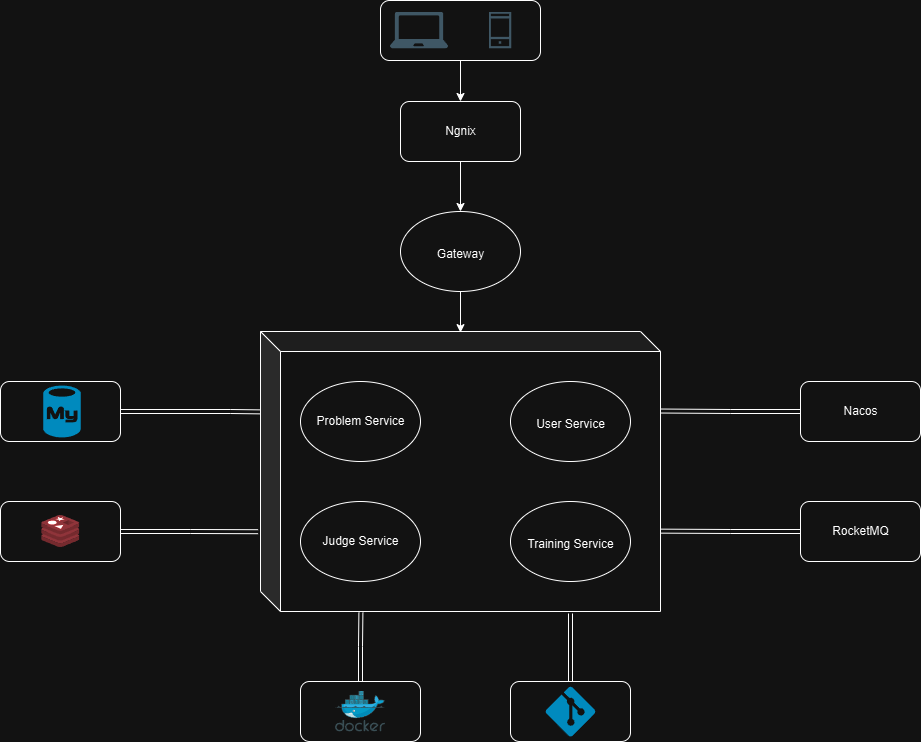

The diagram above was exported from draw.io. Its source (the exported page's mxGraphModel, read from the mxfile embedded in the PNG):
<mxGraphModel dx="1213" dy="738" grid="1" gridSize="10" guides="1" tooltips="1" connect="1" arrows="1" fold="1" page="1" pageScale="1" pageWidth="1169" pageHeight="827" math="0" shadow="0">
  <root>
    <mxCell id="0" />
    <mxCell id="1" parent="0" />
    <mxCell id="UgkWdL0GfidwAh2EI2L9-16" value="" style="group" parent="1" vertex="1" connectable="0">
      <mxGeometry x="500" y="19" width="140" height="60" as="geometry" />
    </mxCell>
    <mxCell id="UgkWdL0GfidwAh2EI2L9-15" value="" style="rounded=1;whiteSpace=wrap;html=1;pointerEvents=0;align=center;verticalAlign=top;fontFamily=Helvetica;fontSize=12;fontColor=default;fillColor=none;gradientColor=none;container=0;" parent="UgkWdL0GfidwAh2EI2L9-16" vertex="1">
      <mxGeometry x="-20" width="160" height="60" as="geometry" />
    </mxCell>
    <mxCell id="UgkWdL0GfidwAh2EI2L9-8" value="" style="shape=image;verticalLabelPosition=bottom;labelBackgroundColor=#ffffff;verticalAlign=top;aspect=fixed;imageAspect=0;image=data:image/svg+xml,(base64 omitted: 2612 chars);container=0;" parent="UgkWdL0GfidwAh2EI2L9-16" vertex="1">
      <mxGeometry x="88.5" y="11.5" width="23" height="37" as="geometry" />
    </mxCell>
    <mxCell id="UgkWdL0GfidwAh2EI2L9-7" value="" style="shape=image;verticalLabelPosition=bottom;labelBackgroundColor=#ffffff;verticalAlign=top;aspect=fixed;imageAspect=0;image=data:image/svg+xml,(base64 omitted: 2772 chars);container=0;" parent="UgkWdL0GfidwAh2EI2L9-16" vertex="1">
      <mxGeometry x="-10" y="11.5" width="58" height="37" as="geometry" />
    </mxCell>
    <mxCell id="UgkWdL0GfidwAh2EI2L9-31" value="" style="group" parent="1" vertex="1" connectable="0">
      <mxGeometry x="400" y="520" width="120" height="80" as="geometry" />
    </mxCell>
    <mxCell id="UgkWdL0GfidwAh2EI2L9-29" value="" style="ellipse;whiteSpace=wrap;html=1;pointerEvents=0;align=center;verticalAlign=top;fontFamily=Helvetica;fontSize=12;fontColor=default;fillColor=none;gradientColor=none;" parent="UgkWdL0GfidwAh2EI2L9-31" vertex="1">
      <mxGeometry width="120" height="80" as="geometry" />
    </mxCell>
    <mxCell id="UgkWdL0GfidwAh2EI2L9-30" value="Judge Service" style="text;html=1;align=center;verticalAlign=middle;resizable=0;points=[];autosize=1;strokeColor=none;fillColor=none;fontFamily=Helvetica;fontSize=12;fontColor=default;" parent="UgkWdL0GfidwAh2EI2L9-31" vertex="1">
      <mxGeometry x="10" y="25" width="100" height="30" as="geometry" />
    </mxCell>
    <mxCell id="UgkWdL0GfidwAh2EI2L9-32" value="" style="group" parent="1" vertex="1" connectable="0">
      <mxGeometry x="400" y="400" width="120" height="80" as="geometry" />
    </mxCell>
    <mxCell id="UgkWdL0GfidwAh2EI2L9-22" value="" style="ellipse;whiteSpace=wrap;html=1;pointerEvents=0;align=center;verticalAlign=top;fontFamily=Helvetica;fontSize=12;fontColor=default;fillColor=none;gradientColor=none;" parent="UgkWdL0GfidwAh2EI2L9-32" vertex="1">
      <mxGeometry width="120" height="80" as="geometry" />
    </mxCell>
    <mxCell id="UgkWdL0GfidwAh2EI2L9-24" value="Problem Service" style="text;html=1;align=center;verticalAlign=middle;resizable=0;points=[];autosize=1;strokeColor=none;fillColor=none;fontFamily=Helvetica;fontSize=12;fontColor=default;" parent="UgkWdL0GfidwAh2EI2L9-32" vertex="1">
      <mxGeometry x="5" y="25" width="110" height="30" as="geometry" />
    </mxCell>
    <mxCell id="UgkWdL0GfidwAh2EI2L9-33" value="" style="group" parent="1" vertex="1" connectable="0">
      <mxGeometry x="610" y="400" width="120" height="80" as="geometry" />
    </mxCell>
    <mxCell id="UgkWdL0GfidwAh2EI2L9-21" value="" style="ellipse;whiteSpace=wrap;html=1;pointerEvents=0;align=center;verticalAlign=top;fontFamily=Helvetica;fontSize=12;fontColor=default;fillColor=none;gradientColor=none;" parent="UgkWdL0GfidwAh2EI2L9-33" vertex="1">
      <mxGeometry width="120" height="80" as="geometry" />
    </mxCell>
    <mxCell id="UgkWdL0GfidwAh2EI2L9-25" value="User Service" style="text;html=1;align=center;verticalAlign=middle;resizable=0;points=[];autosize=1;strokeColor=none;fillColor=none;fontFamily=Helvetica;fontSize=12;fontColor=default;" parent="UgkWdL0GfidwAh2EI2L9-33" vertex="1">
      <mxGeometry x="15" y="28" width="90" height="30" as="geometry" />
    </mxCell>
    <mxCell id="UgkWdL0GfidwAh2EI2L9-34" value="" style="group" parent="1" vertex="1" connectable="0">
      <mxGeometry x="610" y="520" width="120" height="80" as="geometry" />
    </mxCell>
    <mxCell id="UgkWdL0GfidwAh2EI2L9-23" value="" style="ellipse;whiteSpace=wrap;html=1;pointerEvents=0;align=center;verticalAlign=top;fontFamily=Helvetica;fontSize=12;fontColor=default;fillColor=none;gradientColor=none;" parent="UgkWdL0GfidwAh2EI2L9-34" vertex="1">
      <mxGeometry width="120" height="80" as="geometry" />
    </mxCell>
    <mxCell id="UgkWdL0GfidwAh2EI2L9-26" value="Training Service" style="text;html=1;align=center;verticalAlign=middle;resizable=0;points=[];autosize=1;strokeColor=none;fillColor=none;fontFamily=Helvetica;fontSize=12;fontColor=default;" parent="UgkWdL0GfidwAh2EI2L9-34" vertex="1">
      <mxGeometry x="5" y="28" width="110" height="30" as="geometry" />
    </mxCell>
    <mxCell id="UgkWdL0GfidwAh2EI2L9-35" value="" style="group" parent="1" vertex="1" connectable="0">
      <mxGeometry x="500" y="230" width="120" height="80" as="geometry" />
    </mxCell>
    <mxCell id="UgkWdL0GfidwAh2EI2L9-19" value="" style="ellipse;whiteSpace=wrap;html=1;pointerEvents=0;align=center;verticalAlign=top;fontFamily=Helvetica;fontSize=12;fontColor=default;fillColor=none;gradientColor=none;" parent="UgkWdL0GfidwAh2EI2L9-35" vertex="1">
      <mxGeometry width="120" height="80" as="geometry" />
    </mxCell>
    <mxCell id="UgkWdL0GfidwAh2EI2L9-20" value="Gateway" style="text;html=1;align=center;verticalAlign=middle;resizable=0;points=[];autosize=1;strokeColor=none;fillColor=none;fontFamily=Helvetica;fontSize=12;fontColor=default;" parent="UgkWdL0GfidwAh2EI2L9-35" vertex="1">
      <mxGeometry x="25" y="28" width="70" height="30" as="geometry" />
    </mxCell>
    <mxCell id="UgkWdL0GfidwAh2EI2L9-36" value="" style="group" parent="1" vertex="1" connectable="0">
      <mxGeometry x="500" y="120" width="120" height="60" as="geometry" />
    </mxCell>
    <mxCell id="UgkWdL0GfidwAh2EI2L9-12" value="" style="rounded=1;whiteSpace=wrap;html=1;pointerEvents=0;align=center;verticalAlign=top;fontFamily=Helvetica;fontSize=12;fontColor=default;fillColor=none;gradientColor=none;" parent="UgkWdL0GfidwAh2EI2L9-36" vertex="1">
      <mxGeometry width="120" height="60" as="geometry" />
    </mxCell>
    <mxCell id="UgkWdL0GfidwAh2EI2L9-13" value="Ngnix" style="text;html=1;align=center;verticalAlign=middle;resizable=0;points=[];autosize=1;strokeColor=none;fillColor=none;fontFamily=Helvetica;fontSize=12;fontColor=default;" parent="UgkWdL0GfidwAh2EI2L9-36" vertex="1">
      <mxGeometry x="35" y="15" width="50" height="30" as="geometry" />
    </mxCell>
    <mxCell id="UgkWdL0GfidwAh2EI2L9-37" value="" style="shape=cube;whiteSpace=wrap;html=1;boundedLbl=1;backgroundOutline=1;darkOpacity=0.05;darkOpacity2=0.1;pointerEvents=0;align=center;verticalAlign=top;fontFamily=Helvetica;fontSize=12;fontColor=default;fillColor=none;gradientColor=none;" parent="1" vertex="1">
      <mxGeometry x="360" y="350" width="400" height="280" as="geometry" />
    </mxCell>
    <mxCell id="UgkWdL0GfidwAh2EI2L9-38" style="edgeStyle=orthogonalEdgeStyle;rounded=0;orthogonalLoop=1;jettySize=auto;html=1;exitX=0.5;exitY=1;exitDx=0;exitDy=0;entryX=0.5;entryY=0;entryDx=0;entryDy=0;fontFamily=Helvetica;fontSize=12;fontColor=default;" parent="1" source="UgkWdL0GfidwAh2EI2L9-12" target="UgkWdL0GfidwAh2EI2L9-19" edge="1">
      <mxGeometry relative="1" as="geometry" />
    </mxCell>
    <mxCell id="UgkWdL0GfidwAh2EI2L9-39" style="edgeStyle=orthogonalEdgeStyle;rounded=0;orthogonalLoop=1;jettySize=auto;html=1;exitX=0.5;exitY=1;exitDx=0;exitDy=0;entryX=0.5;entryY=0.004;entryDx=0;entryDy=0;entryPerimeter=0;fontFamily=Helvetica;fontSize=12;fontColor=default;" parent="1" source="UgkWdL0GfidwAh2EI2L9-19" target="UgkWdL0GfidwAh2EI2L9-37" edge="1">
      <mxGeometry relative="1" as="geometry" />
    </mxCell>
    <mxCell id="UgkWdL0GfidwAh2EI2L9-53" style="edgeStyle=orthogonalEdgeStyle;rounded=0;orthogonalLoop=1;jettySize=auto;html=1;exitX=0.5;exitY=1;exitDx=0;exitDy=0;entryX=0.5;entryY=0;entryDx=0;entryDy=0;fontFamily=Helvetica;fontSize=12;fontColor=default;" parent="1" source="UgkWdL0GfidwAh2EI2L9-15" target="UgkWdL0GfidwAh2EI2L9-12" edge="1">
      <mxGeometry relative="1" as="geometry" />
    </mxCell>
    <mxCell id="UgkWdL0GfidwAh2EI2L9-60" value="" style="group" parent="1" vertex="1" connectable="0">
      <mxGeometry x="100" y="520" width="120" height="60" as="geometry" />
    </mxCell>
    <mxCell id="UgkWdL0GfidwAh2EI2L9-46" value="" style="shape=image;verticalLabelPosition=bottom;labelBackgroundColor=#ffffff;verticalAlign=top;aspect=fixed;imageAspect=0;image=data:image/svg+xml,(base64 omitted: 9688 chars);pointerEvents=0;align=center;fontFamily=Helvetica;fontSize=12;fontColor=default;fillColor=none;gradientColor=none;" parent="UgkWdL0GfidwAh2EI2L9-60" vertex="1">
      <mxGeometry x="41.25" y="14" width="38" height="32" as="geometry" />
    </mxCell>
    <mxCell id="UgkWdL0GfidwAh2EI2L9-57" value="" style="rounded=1;whiteSpace=wrap;html=1;pointerEvents=0;align=center;verticalAlign=top;fontFamily=Helvetica;fontSize=12;fontColor=default;fillColor=none;gradientColor=none;" parent="UgkWdL0GfidwAh2EI2L9-60" vertex="1">
      <mxGeometry width="120" height="60" as="geometry" />
    </mxCell>
    <mxCell id="UgkWdL0GfidwAh2EI2L9-63" value="" style="group" parent="1" vertex="1" connectable="0">
      <mxGeometry x="100" y="400" width="120" height="60" as="geometry" />
    </mxCell>
    <mxCell id="UgkWdL0GfidwAh2EI2L9-59" value="" style="group" parent="UgkWdL0GfidwAh2EI2L9-63" vertex="1" connectable="0">
      <mxGeometry width="120" height="60" as="geometry" />
    </mxCell>
    <mxCell id="UgkWdL0GfidwAh2EI2L9-41" value="" style="verticalLabelPosition=bottom;html=1;verticalAlign=top;align=center;strokeColor=none;fillColor=#00BEF2;shape=mxgraph.azure.mysql_database;pointerEvents=0;fontFamily=Helvetica;fontSize=12;fontColor=default;container=0;" parent="UgkWdL0GfidwAh2EI2L9-59" vertex="1">
      <mxGeometry x="42.75" y="4.075185185185148" width="37.5" height="51.85185185185185" as="geometry" />
    </mxCell>
    <mxCell id="UgkWdL0GfidwAh2EI2L9-56" value="" style="rounded=1;whiteSpace=wrap;html=1;pointerEvents=0;align=center;verticalAlign=top;fontFamily=Helvetica;fontSize=12;fontColor=default;fillColor=none;gradientColor=none;" parent="UgkWdL0GfidwAh2EI2L9-63" vertex="1">
      <mxGeometry width="120" height="60" as="geometry" />
    </mxCell>
    <mxCell id="UgkWdL0GfidwAh2EI2L9-64" style="edgeStyle=orthogonalEdgeStyle;rounded=0;orthogonalLoop=1;jettySize=auto;html=1;exitX=1;exitY=0.5;exitDx=0;exitDy=0;entryX=-0.002;entryY=0.287;entryDx=0;entryDy=0;entryPerimeter=0;fontFamily=Helvetica;fontSize=12;fontColor=default;strokeColor=default;startArrow=none;startFill=0;shape=link;" parent="1" source="UgkWdL0GfidwAh2EI2L9-56" target="UgkWdL0GfidwAh2EI2L9-37" edge="1">
      <mxGeometry relative="1" as="geometry">
        <Array as="points">
          <mxPoint x="330" y="430" />
          <mxPoint x="330" y="430" />
        </Array>
      </mxGeometry>
    </mxCell>
    <mxCell id="UgkWdL0GfidwAh2EI2L9-65" style="edgeStyle=orthogonalEdgeStyle;rounded=0;orthogonalLoop=1;jettySize=auto;html=1;exitX=1;exitY=0.5;exitDx=0;exitDy=0;entryX=-0.006;entryY=0.715;entryDx=0;entryDy=0;entryPerimeter=0;fontFamily=Helvetica;fontSize=12;fontColor=default;shape=link;" parent="1" source="UgkWdL0GfidwAh2EI2L9-57" target="UgkWdL0GfidwAh2EI2L9-37" edge="1">
      <mxGeometry relative="1" as="geometry" />
    </mxCell>
    <mxCell id="UgkWdL0GfidwAh2EI2L9-70" value="" style="group" parent="1" vertex="1" connectable="0">
      <mxGeometry x="900" y="400" width="120" height="60" as="geometry" />
    </mxCell>
    <mxCell id="UgkWdL0GfidwAh2EI2L9-67" value="" style="rounded=1;whiteSpace=wrap;html=1;pointerEvents=0;align=center;verticalAlign=top;fontFamily=Helvetica;fontSize=12;fontColor=default;fillColor=none;gradientColor=none;" parent="UgkWdL0GfidwAh2EI2L9-70" vertex="1">
      <mxGeometry width="120" height="60" as="geometry" />
    </mxCell>
    <mxCell id="UgkWdL0GfidwAh2EI2L9-69" value="Nacos" style="text;html=1;align=center;verticalAlign=middle;resizable=0;points=[];autosize=1;strokeColor=none;fillColor=none;fontFamily=Helvetica;fontSize=12;fontColor=default;" parent="UgkWdL0GfidwAh2EI2L9-70" vertex="1">
      <mxGeometry x="30" y="15" width="60" height="30" as="geometry" />
    </mxCell>
    <mxCell id="UgkWdL0GfidwAh2EI2L9-71" value="" style="group" parent="1" vertex="1" connectable="0">
      <mxGeometry x="900" y="520" width="120" height="60" as="geometry" />
    </mxCell>
    <mxCell id="UgkWdL0GfidwAh2EI2L9-66" value="" style="rounded=1;whiteSpace=wrap;html=1;pointerEvents=0;align=center;verticalAlign=top;fontFamily=Helvetica;fontSize=12;fontColor=default;fillColor=none;gradientColor=none;" parent="UgkWdL0GfidwAh2EI2L9-71" vertex="1">
      <mxGeometry width="120" height="60" as="geometry" />
    </mxCell>
    <mxCell id="UgkWdL0GfidwAh2EI2L9-68" value="RocketMQ" style="text;html=1;align=center;verticalAlign=middle;resizable=0;points=[];autosize=1;strokeColor=none;fillColor=none;fontFamily=Helvetica;fontSize=12;fontColor=default;" parent="UgkWdL0GfidwAh2EI2L9-71" vertex="1">
      <mxGeometry x="20" y="15" width="80" height="30" as="geometry" />
    </mxCell>
    <mxCell id="UgkWdL0GfidwAh2EI2L9-74" style="edgeStyle=orthogonalEdgeStyle;rounded=0;orthogonalLoop=1;jettySize=auto;html=1;exitX=0;exitY=0.5;exitDx=0;exitDy=0;entryX=1;entryY=0.713;entryDx=0;entryDy=0;entryPerimeter=0;fontFamily=Helvetica;fontSize=12;fontColor=default;shape=link;" parent="1" source="UgkWdL0GfidwAh2EI2L9-66" target="UgkWdL0GfidwAh2EI2L9-37" edge="1">
      <mxGeometry relative="1" as="geometry" />
    </mxCell>
    <mxCell id="UgkWdL0GfidwAh2EI2L9-76" style="edgeStyle=orthogonalEdgeStyle;rounded=0;orthogonalLoop=1;jettySize=auto;html=1;exitX=0;exitY=0.5;exitDx=0;exitDy=0;entryX=1;entryY=0.284;entryDx=0;entryDy=0;entryPerimeter=0;fontFamily=Helvetica;fontSize=12;fontColor=default;shape=link;" parent="1" source="UgkWdL0GfidwAh2EI2L9-67" target="UgkWdL0GfidwAh2EI2L9-37" edge="1">
      <mxGeometry relative="1" as="geometry" />
    </mxCell>
    <mxCell id="UgkWdL0GfidwAh2EI2L9-84" value="" style="group" parent="1" vertex="1" connectable="0">
      <mxGeometry x="400" y="700" width="120" height="60" as="geometry" />
    </mxCell>
    <mxCell id="UgkWdL0GfidwAh2EI2L9-80" value="" style="image;sketch=0;aspect=fixed;html=1;points=[];align=center;fontSize=12;image=img/lib/mscae/Docker.svg;pointerEvents=0;verticalAlign=top;fontFamily=Helvetica;fontColor=default;fillColor=none;gradientColor=none;" parent="UgkWdL0GfidwAh2EI2L9-84" vertex="1">
      <mxGeometry x="35" y="9.5" width="50" height="41" as="geometry" />
    </mxCell>
    <mxCell id="UgkWdL0GfidwAh2EI2L9-82" value="" style="rounded=1;whiteSpace=wrap;html=1;pointerEvents=0;align=center;verticalAlign=top;fontFamily=Helvetica;fontSize=12;fontColor=default;fillColor=none;gradientColor=none;" parent="UgkWdL0GfidwAh2EI2L9-84" vertex="1">
      <mxGeometry width="120" height="60" as="geometry" />
    </mxCell>
    <mxCell id="UgkWdL0GfidwAh2EI2L9-85" value="" style="group" parent="1" vertex="1" connectable="0">
      <mxGeometry x="610" y="700" width="120" height="60" as="geometry" />
    </mxCell>
    <mxCell id="UgkWdL0GfidwAh2EI2L9-81" value="" style="verticalLabelPosition=bottom;html=1;verticalAlign=top;align=center;strokeColor=none;fillColor=#00BEF2;shape=mxgraph.azure.git_repository;pointerEvents=0;fontFamily=Helvetica;fontSize=12;fontColor=default;" parent="UgkWdL0GfidwAh2EI2L9-85" vertex="1">
      <mxGeometry x="35" y="5" width="50" height="50" as="geometry" />
    </mxCell>
    <mxCell id="UgkWdL0GfidwAh2EI2L9-83" value="" style="rounded=1;whiteSpace=wrap;html=1;pointerEvents=0;align=center;verticalAlign=top;fontFamily=Helvetica;fontSize=12;fontColor=default;fillColor=none;gradientColor=none;" parent="UgkWdL0GfidwAh2EI2L9-85" vertex="1">
      <mxGeometry width="120" height="60" as="geometry" />
    </mxCell>
    <mxCell id="UgkWdL0GfidwAh2EI2L9-88" style="edgeStyle=orthogonalEdgeStyle;rounded=0;orthogonalLoop=1;jettySize=auto;html=1;exitX=0.5;exitY=0;exitDx=0;exitDy=0;entryX=0.251;entryY=1.004;entryDx=0;entryDy=0;entryPerimeter=0;fontFamily=Helvetica;fontSize=12;fontColor=default;shape=link;" parent="1" source="UgkWdL0GfidwAh2EI2L9-82" target="UgkWdL0GfidwAh2EI2L9-37" edge="1">
      <mxGeometry relative="1" as="geometry" />
    </mxCell>
    <mxCell id="UgkWdL0GfidwAh2EI2L9-89" style="edgeStyle=orthogonalEdgeStyle;rounded=0;orthogonalLoop=1;jettySize=auto;html=1;exitX=0.5;exitY=0;exitDx=0;exitDy=0;entryX=0.775;entryY=1.007;entryDx=0;entryDy=0;entryPerimeter=0;fontFamily=Helvetica;fontSize=12;fontColor=default;shape=link;" parent="1" source="UgkWdL0GfidwAh2EI2L9-83" target="UgkWdL0GfidwAh2EI2L9-37" edge="1">
      <mxGeometry relative="1" as="geometry" />
    </mxCell>
  </root>
</mxGraphModel>